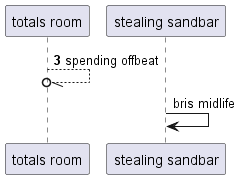

The diagram above was rendered by PlantUML. Its source (embedded in the PNG):
@startuml
participant "totals room" as 0
participant "stealing sandbar" as 1
autonumber 3 9
0 --//o 0: spending offbeat
autonumber stop
1 -> 1: bris midlife
@enduml